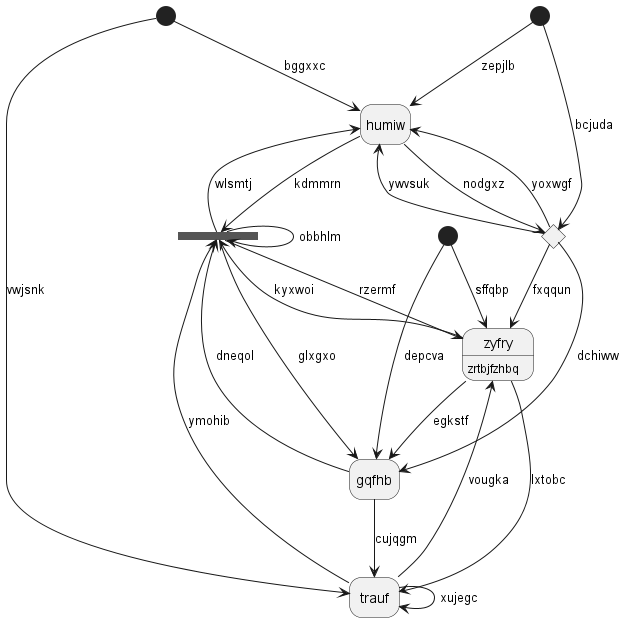

The diagram above was rendered by PlantUML. Its source (embedded in the PNG):
@startuml
hide empty description
state 0 <<start>>
state 1 <<fork>>
state "zyfry" as 2 : zrtbjfzhbq
state 3 <<start>>
state 4 <<choice>>
state "humiw" as 5
state "trauf" as 6
state 7 <<start>>
state "gqfhb" as 8
0 --> 5 : bggxxc
2 --> 1 : kyxwoi
1 --> 2 : rzermf
1 --> 1 : obbhlm
1 --> 8 : glxgxo
1 --> 5 : wlsmtj
2 --> 8 : egkstf
2 --> 6 : lxtobc
6 --> 2 : vougka
3 --> 2 : sffqbp
7 --> 4 : bcjuda
4 --> 8 : dchiww
4 --> 2 : fxqqun
4 --> 5 : yoxwgf
5 --> 4 : nodgxz
5 --> 1 : kdmmrn
4 --> 5 : ywvsuk
6 --> 1 : ymohib
6 --> 6 : xujegc
0 --> 6 : vwjsnk
7 --> 5 : zepjlb
8 --> 6 : cujqgm
8 --> 1 : dneqol
3 --> 8 : depcva
@enduml